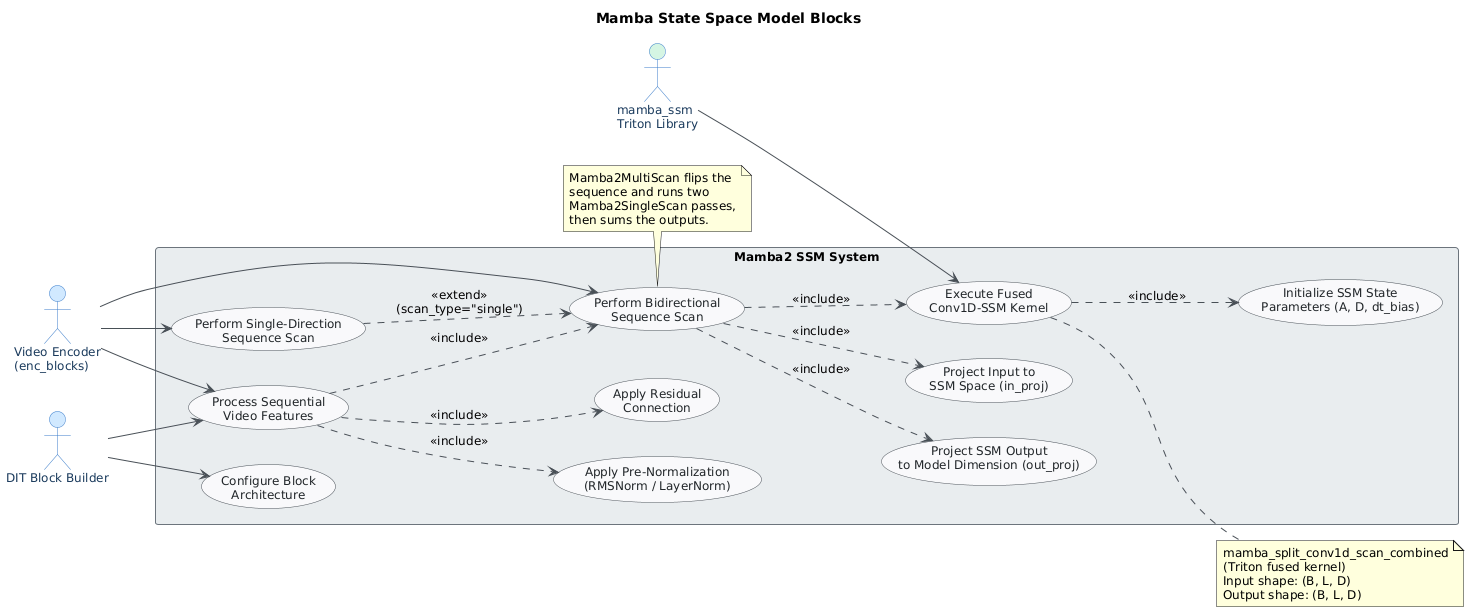

The diagram above was rendered by PlantUML. Its source (embedded in the PNG):
@startuml
skinparam classAttributeIconSize 0
skinparam shadowing false
skinparam defaultFontName "Segoe UI"
skinparam defaultFontSize 12
skinparam backgroundColor #FEFEFE
skinparam class {
    BackgroundColor #F8F9FA
    BorderColor #495057
    ArrowColor #495057
    FontColor #212529
}
skinparam package {
    BackgroundColor #E9ECEF
    BorderColor #6C757D
}

skinparam actor {
    BackgroundColor #D0E8FF
    BorderColor #3A7DCA
    FontColor #1A3A5C
}
skinparam usecase {
    BackgroundColor #F8F9FA
    BorderColor #495057
    FontColor #212529
    ArrowColor #495057
}

title Mamba State Space Model Blocks

left to right direction

actor "Video Encoder\n(enc_blocks)" as VideoEncoder
actor "DIT Block Builder" as ModelBuilder
actor "mamba_ssm\nTriton Library" as MambaLib #D5F5E3

rectangle "Mamba2 SSM System" {

    usecase "Process Sequential\nVideo Features" as UC1
    usecase "Apply Pre-Normalization\n(RMSNorm / LayerNorm)" as UC2
    usecase "Apply Residual\nConnection" as UC3
    usecase "Perform Bidirectional\nSequence Scan" as UC4
    usecase "Perform Single-Direction\nSequence Scan" as UC5
    usecase "Project Input to\nSSM Space (in_proj)" as UC6
    usecase "Execute Fused\nConv1D-SSM Kernel" as UC7
    usecase "Project SSM Output\nto Model Dimension (out_proj)" as UC8
    usecase "Configure Block\nArchitecture" as UC9
    usecase "Initialize SSM State\nParameters (A, D, dt_bias)" as UC10

}

' Actor → Use Case associations
VideoEncoder --> UC1
VideoEncoder --> UC4
VideoEncoder --> UC5

ModelBuilder --> UC9
ModelBuilder --> UC1

MambaLib --> UC7

' Include relationships
UC1 ..> UC2 : <<include>>
UC1 ..> UC3 : <<include>>
UC1 ..> UC4 : <<include>>
UC4 ..> UC6 : <<include>>
UC4 ..> UC7 : <<include>>
UC4 ..> UC8 : <<include>>

' Extend relationship
UC5 ..> UC4 : <<extend>>\n(scan_type="single")

' Dependency
UC7 ..> UC10 : <<include>>

note bottom of UC4
  Mamba2MultiScan flips the
  sequence and runs two
  Mamba2SingleScan passes,
  then sums the outputs.
end note

note right of UC7
  mamba_split_conv1d_scan_combined
  (Triton fused kernel)
  Input shape: (B, L, D)
  Output shape: (B, L, D)
end note
@enduml